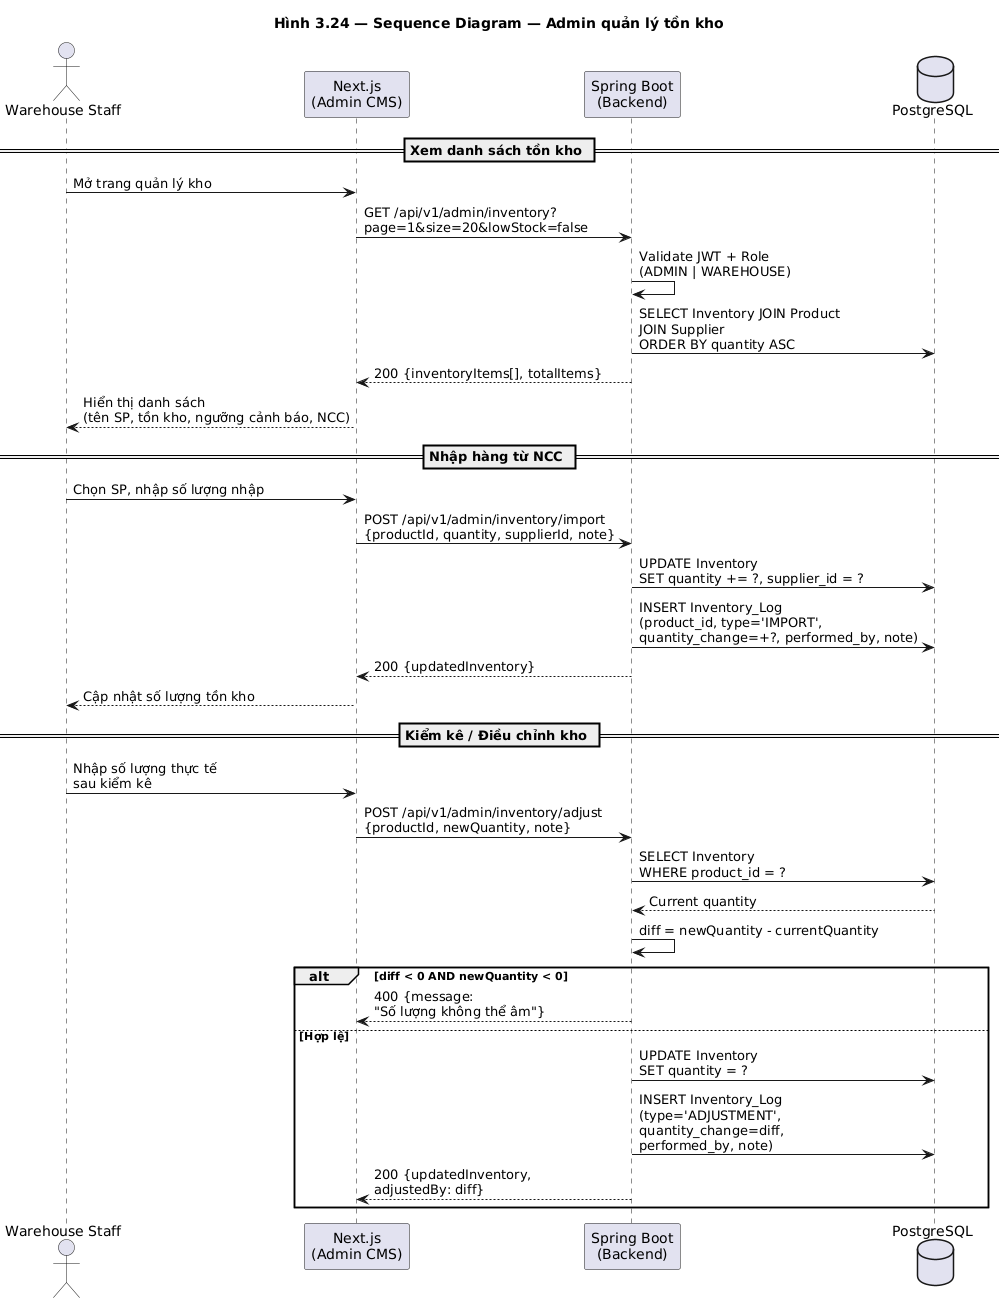

The diagram above was rendered by PlantUML. Its source (embedded in the PNG):
@startuml seq_admin_inventory
title Hình 3.24 — Sequence Diagram — Admin quản lý tồn kho

actor "Warehouse Staff" as Warehouse
participant "Next.js\n(Admin CMS)" as FE
participant "Spring Boot\n(Backend)" as BE
database "PostgreSQL" as DB

== Xem danh sách tồn kho ==
Warehouse -> FE : Mở trang quản lý kho
FE -> BE : GET /api/v1/admin/inventory?\npage=1&size=20&lowStock=false
BE -> BE : Validate JWT + Role\n(ADMIN | WAREHOUSE)
BE -> DB : SELECT Inventory JOIN Product\nJOIN Supplier\nORDER BY quantity ASC
BE --> FE : 200 {inventoryItems[], totalItems}
FE --> Warehouse : Hiển thị danh sách\n(tên SP, tồn kho, ngưỡng cảnh báo, NCC)

== Nhập hàng từ NCC ==
Warehouse -> FE : Chọn SP, nhập số lượng nhập
FE -> BE : POST /api/v1/admin/inventory/import\n{productId, quantity, supplierId, note}
BE -> DB : UPDATE Inventory\nSET quantity += ?, supplier_id = ?
BE -> DB : INSERT Inventory_Log\n(product_id, type='IMPORT',\nquantity_change=+?, performed_by, note)
BE --> FE : 200 {updatedInventory}
FE --> Warehouse : Cập nhật số lượng tồn kho

== Kiểm kê / Điều chỉnh kho ==
Warehouse -> FE : Nhập số lượng thực tế\nsau kiểm kê
FE -> BE : POST /api/v1/admin/inventory/adjust\n{productId, newQuantity, note}
BE -> DB : SELECT Inventory\nWHERE product_id = ?
DB --> BE : Current quantity
BE -> BE : diff = newQuantity - currentQuantity

alt diff < 0 AND newQuantity < 0
    BE --> FE : 400 {message:\n"Số lượng không thể âm"}
else Hợp lệ
    BE -> DB : UPDATE Inventory\nSET quantity = ?
    BE -> DB : INSERT Inventory_Log\n(type='ADJUSTMENT',\nquantity_change=diff,\nperformed_by, note)
    BE --> FE : 200 {updatedInventory,\nadjustedBy: diff}
end

@enduml